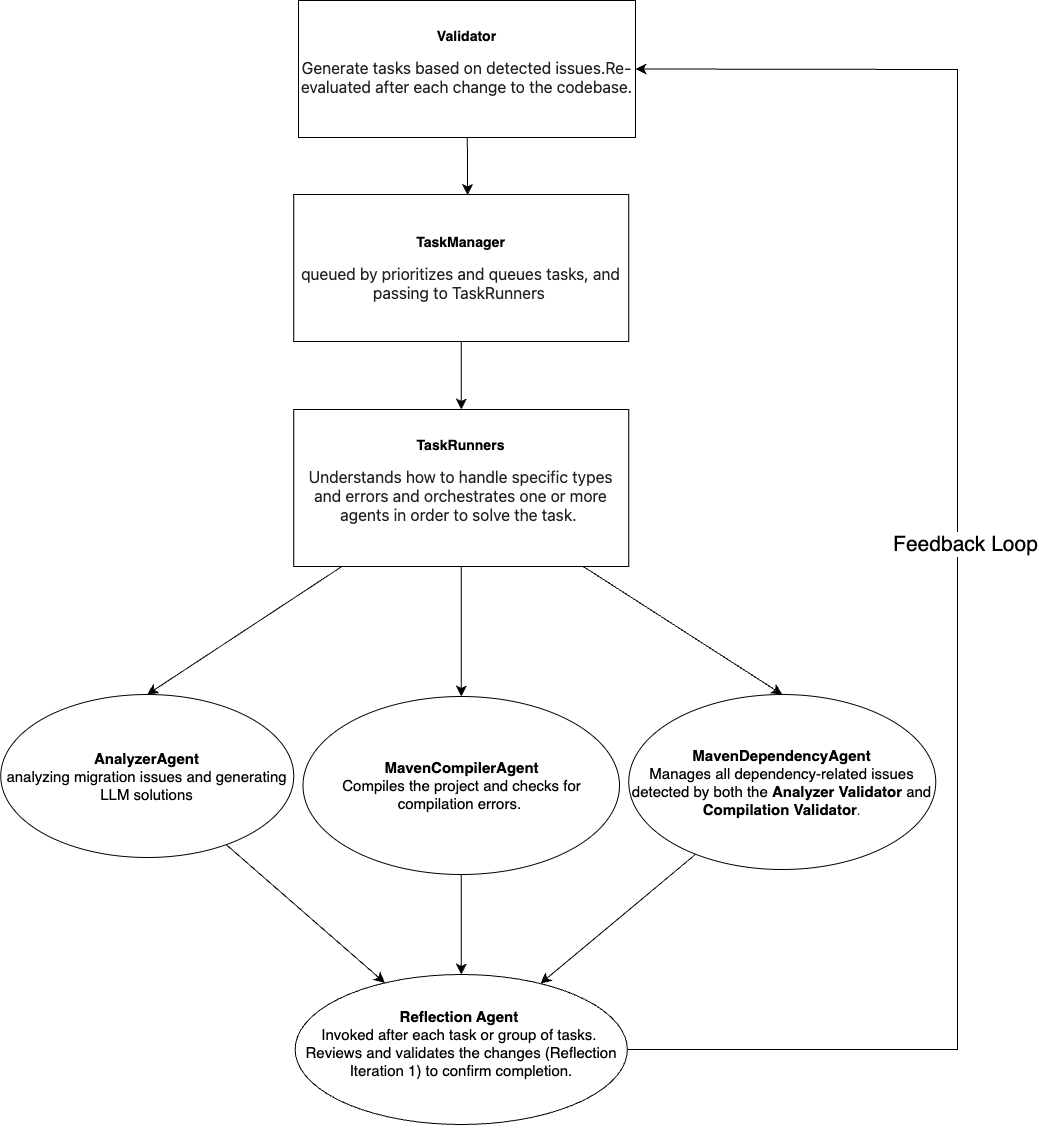

The diagram above was exported from draw.io. Its source (the exported page's mxGraphModel, read from the mxfile embedded in the PNG):
<mxGraphModel dx="1876" dy="1800" grid="0" gridSize="10" guides="1" tooltips="1" connect="1" arrows="1" fold="1" page="1" pageScale="1" pageWidth="850" pageHeight="1100" math="0" shadow="0">
  <root>
    <mxCell id="0" />
    <mxCell id="1" parent="0" />
    <mxCell id="tXcpQ_q78MIW5dWuTlhU-6" style="edgeStyle=none;curved=1;rounded=0;orthogonalLoop=1;jettySize=auto;html=1;fontSize=12;startSize=8;endSize=8;entryX=0.519;entryY=0.003;entryDx=0;entryDy=0;entryPerimeter=0;" edge="1" parent="1" source="tXcpQ_q78MIW5dWuTlhU-1" target="tXcpQ_q78MIW5dWuTlhU-7">
      <mxGeometry relative="1" as="geometry">
        <mxPoint x="93" y="-249" as="targetPoint" />
      </mxGeometry>
    </mxCell>
    <mxCell id="tXcpQ_q78MIW5dWuTlhU-1" value="&lt;h3&gt;&lt;b&gt;Validator&lt;/b&gt;&lt;/h3&gt;&lt;h3&gt;&lt;span style=&quot;color: light-dark(rgb(31, 35, 40), rgb(205, 208, 212)); font-family: -apple-system, &amp;quot;system-ui&amp;quot;, &amp;quot;Segoe UI&amp;quot;, &amp;quot;Noto Sans&amp;quot;, Helvetica, Arial, sans-serif, &amp;quot;Apple Color Emoji&amp;quot;, &amp;quot;Segoe UI Emoji&amp;quot;; font-size: 16px; text-align: left; background-color: transparent; font-weight: normal;&quot;&gt;Generate tasks based on detected issues.&lt;/span&gt;&lt;span style=&quot;background-color: transparent; color: light-dark(rgb(31, 35, 40), rgb(205, 208, 212)); font-family: -apple-system, &amp;quot;system-ui&amp;quot;, &amp;quot;Segoe UI&amp;quot;, &amp;quot;Noto Sans&amp;quot;, Helvetica, Arial, sans-serif, &amp;quot;Apple Color Emoji&amp;quot;, &amp;quot;Segoe UI Emoji&amp;quot;; font-size: 16px; font-weight: normal; text-align: left;&quot;&gt;Re-evaluated after each change to the codebase.&lt;/span&gt;&lt;/h3&gt;&lt;div&gt;&amp;nbsp;&lt;/div&gt;" style="rounded=0;whiteSpace=wrap;html=1;" vertex="1" parent="1">
      <mxGeometry x="-76" y="-440" width="337" height="137" as="geometry" />
    </mxCell>
    <mxCell id="tXcpQ_q78MIW5dWuTlhU-10" style="edgeStyle=none;curved=1;rounded=0;orthogonalLoop=1;jettySize=auto;html=1;fontSize=12;startSize=8;endSize=8;entryX=0.5;entryY=0;entryDx=0;entryDy=0;" edge="1" parent="1" source="tXcpQ_q78MIW5dWuTlhU-7" target="tXcpQ_q78MIW5dWuTlhU-11">
      <mxGeometry relative="1" as="geometry">
        <mxPoint x="92" y="435" as="targetPoint" />
      </mxGeometry>
    </mxCell>
    <mxCell id="tXcpQ_q78MIW5dWuTlhU-7" value="&lt;h3&gt;&lt;b&gt;TaskManager&lt;/b&gt;&lt;/h3&gt;&lt;h3&gt;&lt;span style=&quot;color: rgb(31, 35, 40); font-family: -apple-system, &amp;quot;system-ui&amp;quot;, &amp;quot;Segoe UI&amp;quot;, &amp;quot;Noto Sans&amp;quot;, Helvetica, Arial, sans-serif, &amp;quot;Apple Color Emoji&amp;quot;, &amp;quot;Segoe UI Emoji&amp;quot;; font-size: 16px; text-align: left; background-color: transparent; font-weight: normal;&quot;&gt;queued by prioritizes and queues tasks, and passing to TaskRunners&lt;/span&gt;&lt;span style=&quot;background-color: transparent; color: light-dark(rgb(0, 0, 0), rgb(255, 255, 255)); font-size: 12px; font-weight: normal;&quot;&gt;&amp;nbsp;&lt;/span&gt;&lt;/h3&gt;" style="rounded=0;whiteSpace=wrap;html=1;" vertex="1" parent="1">
      <mxGeometry x="-80.75" y="-246" width="335" height="147" as="geometry" />
    </mxCell>
    <mxCell id="tXcpQ_q78MIW5dWuTlhU-8" style="edgeStyle=none;curved=1;rounded=0;orthogonalLoop=1;jettySize=auto;html=1;entryX=0;entryY=0.5;entryDx=0;entryDy=0;fontSize=12;startSize=8;endSize=8;" edge="1" parent="1" source="tXcpQ_q78MIW5dWuTlhU-7" target="tXcpQ_q78MIW5dWuTlhU-7">
      <mxGeometry relative="1" as="geometry" />
    </mxCell>
    <mxCell id="tXcpQ_q78MIW5dWuTlhU-12" style="edgeStyle=none;curved=1;rounded=0;orthogonalLoop=1;jettySize=auto;html=1;fontSize=12;startSize=8;endSize=8;entryX=0.5;entryY=0;entryDx=0;entryDy=0;" edge="1" parent="1" source="tXcpQ_q78MIW5dWuTlhU-11" target="tXcpQ_q78MIW5dWuTlhU-15">
      <mxGeometry relative="1" as="geometry">
        <mxPoint x="702.5" y="240.5" as="targetPoint" />
      </mxGeometry>
    </mxCell>
    <mxCell id="tXcpQ_q78MIW5dWuTlhU-13" style="edgeStyle=none;curved=1;rounded=0;orthogonalLoop=1;jettySize=auto;html=1;fontSize=12;startSize=8;endSize=8;entryX=0.5;entryY=0;entryDx=0;entryDy=0;" edge="1" parent="1" source="tXcpQ_q78MIW5dWuTlhU-11" target="tXcpQ_q78MIW5dWuTlhU-20">
      <mxGeometry relative="1" as="geometry">
        <mxPoint x="441" y="835" as="targetPoint" />
      </mxGeometry>
    </mxCell>
    <mxCell id="tXcpQ_q78MIW5dWuTlhU-14" style="edgeStyle=none;curved=1;rounded=0;orthogonalLoop=1;jettySize=auto;html=1;fontSize=12;startSize=8;endSize=8;entryX=0.5;entryY=0;entryDx=0;entryDy=0;" edge="1" parent="1" source="tXcpQ_q78MIW5dWuTlhU-11" target="tXcpQ_q78MIW5dWuTlhU-19">
      <mxGeometry relative="1" as="geometry">
        <mxPoint x="84" y="843" as="targetPoint" />
      </mxGeometry>
    </mxCell>
    <mxCell id="tXcpQ_q78MIW5dWuTlhU-11" value="&lt;h3&gt;&lt;b&gt;TaskRunners&lt;/b&gt;&lt;/h3&gt;&lt;h3 style=&quot;&quot;&gt;&lt;font face=&quot;-apple-system, system-ui, Segoe UI, Noto Sans, Helvetica, Arial, sans-serif, Apple Color Emoji, Segoe UI Emoji&quot; color=&quot;#1f2328&quot;&gt;&lt;span style=&quot;font-size: 16px; font-weight: 400;&quot;&gt;Understands how to handle specific types and errors and orchestrates one or more agents in order to solve the task.&amp;nbsp;&lt;/span&gt;&lt;/font&gt;&lt;/h3&gt;&lt;div&gt;&amp;nbsp;&lt;/div&gt;" style="rounded=0;whiteSpace=wrap;html=1;align=center;" vertex="1" parent="1">
      <mxGeometry x="-80.75" y="-31" width="335" height="157" as="geometry" />
    </mxCell>
    <mxCell id="tXcpQ_q78MIW5dWuTlhU-16" style="edgeStyle=none;curved=1;rounded=0;orthogonalLoop=1;jettySize=auto;html=1;fontSize=12;startSize=8;endSize=8;" edge="1" parent="1" source="tXcpQ_q78MIW5dWuTlhU-15" target="tXcpQ_q78MIW5dWuTlhU-17">
      <mxGeometry relative="1" as="geometry">
        <mxPoint x="918.75" y="690" as="targetPoint" />
      </mxGeometry>
    </mxCell>
    <mxCell id="tXcpQ_q78MIW5dWuTlhU-15" value="&lt;div&gt;&lt;b&gt;&lt;font style=&quot;font-size: 15px;&quot;&gt;AnalyzerAgent&lt;/font&gt;&lt;/b&gt;&lt;/div&gt;&lt;div&gt;&lt;span style=&quot;background-color: transparent; color: light-dark(rgb(0, 0, 0), rgb(255, 255, 255)); font-size: 15px;&quot;&gt;analyzing migration issues and generating LLM solutions&lt;/span&gt;&lt;/div&gt;" style="ellipse;whiteSpace=wrap;html=1;" vertex="1" parent="1">
      <mxGeometry x="-373.75" y="254" width="293" height="163" as="geometry" />
    </mxCell>
    <mxCell id="tXcpQ_q78MIW5dWuTlhU-23" style="edgeStyle=none;curved=0;rounded=0;orthogonalLoop=1;jettySize=auto;html=1;fontSize=12;startSize=8;endSize=8;exitX=1;exitY=0.5;exitDx=0;exitDy=0;entryX=1;entryY=0.5;entryDx=0;entryDy=0;" edge="1" parent="1" source="tXcpQ_q78MIW5dWuTlhU-17" target="tXcpQ_q78MIW5dWuTlhU-1">
      <mxGeometry relative="1" as="geometry">
        <mxPoint x="385" y="-375" as="targetPoint" />
        <mxPoint x="232.25000000000045" y="1185.0000000000005" as="sourcePoint" />
        <Array as="points">
          <mxPoint x="583" y="609" />
          <mxPoint x="583" y="-371" />
        </Array>
      </mxGeometry>
    </mxCell>
    <mxCell id="tXcpQ_q78MIW5dWuTlhU-25" value="&lt;font style=&quot;font-size: 21px;&quot;&gt;Feedback Loop&lt;/font&gt;" style="edgeLabel;html=1;align=center;verticalAlign=middle;resizable=0;points=[];fontSize=12;" vertex="1" connectable="0" parent="tXcpQ_q78MIW5dWuTlhU-23">
      <mxGeometry x="0.0227" y="-7" relative="1" as="geometry">
        <mxPoint y="-1" as="offset" />
      </mxGeometry>
    </mxCell>
    <mxCell id="tXcpQ_q78MIW5dWuTlhU-17" value="&lt;font style=&quot;font-size: 15px;&quot;&gt;&lt;b&gt;Reflection Agent&amp;nbsp;&lt;/b&gt;&lt;/font&gt;&lt;div&gt;&lt;font style=&quot;font-size: 15px;&quot;&gt;Invoked after each task or group of tasks.&amp;nbsp;&lt;/font&gt;&lt;/div&gt;&lt;div&gt;&lt;span style=&quot;background-color: transparent; color: light-dark(rgb(0, 0, 0), rgb(255, 255, 255));&quot;&gt;&lt;font style=&quot;font-size: 15px;&quot;&gt;Reviews and validates the changes (Reflection Iteration 1) to confirm completion.&lt;/font&gt;&lt;/span&gt;&lt;/div&gt;&lt;div&gt;&lt;p data-end=&quot;1744&quot; data-start=&quot;1618&quot;&gt;&lt;/p&gt;&lt;/div&gt;" style="ellipse;whiteSpace=wrap;html=1;" vertex="1" parent="1">
      <mxGeometry x="-79.38" y="534" width="332.25" height="150" as="geometry" />
    </mxCell>
    <mxCell id="tXcpQ_q78MIW5dWuTlhU-21" style="edgeStyle=none;curved=1;rounded=0;orthogonalLoop=1;jettySize=auto;html=1;entryX=0.5;entryY=0;entryDx=0;entryDy=0;fontSize=12;startSize=8;endSize=8;" edge="1" parent="1" source="tXcpQ_q78MIW5dWuTlhU-19" target="tXcpQ_q78MIW5dWuTlhU-17">
      <mxGeometry relative="1" as="geometry" />
    </mxCell>
    <mxCell id="tXcpQ_q78MIW5dWuTlhU-19" value="&lt;div&gt;&lt;b&gt;&lt;font style=&quot;font-size: 15px;&quot;&gt;MavenCompilerAgent&lt;/font&gt;&lt;/b&gt;&lt;/div&gt;&lt;div&gt;&lt;span style=&quot;font-size: 15px; background-color: transparent; color: light-dark(rgb(0, 0, 0), rgb(255, 255, 255));&quot;&gt;Compiles the project and checks for compilation errors.&amp;nbsp;&lt;/span&gt;&lt;/div&gt;" style="ellipse;whiteSpace=wrap;html=1;" vertex="1" parent="1">
      <mxGeometry x="-71.5" y="256" width="316.5" height="178" as="geometry" />
    </mxCell>
    <mxCell id="tXcpQ_q78MIW5dWuTlhU-22" style="edgeStyle=none;curved=1;rounded=0;orthogonalLoop=1;jettySize=auto;html=1;fontSize=12;startSize=8;endSize=8;" edge="1" parent="1" source="tXcpQ_q78MIW5dWuTlhU-20" target="tXcpQ_q78MIW5dWuTlhU-17">
      <mxGeometry relative="1" as="geometry">
        <mxPoint x="406.25" y="1107.5" as="targetPoint" />
      </mxGeometry>
    </mxCell>
    <mxCell id="tXcpQ_q78MIW5dWuTlhU-20" value="&lt;div&gt;&lt;b&gt;&lt;font style=&quot;font-size: 15px;&quot;&gt;MavenDependencyAgent&lt;/font&gt;&lt;/b&gt;&lt;/div&gt;&lt;div&gt;&lt;font style=&quot;font-size: 15px;&quot;&gt;Manages all dependency-related issues detected by both the &lt;strong style=&quot;&quot; data-end=&quot;1337&quot; data-start=&quot;1315&quot;&gt;Analyzer Validator&lt;/strong&gt; and &lt;strong style=&quot;&quot; data-end=&quot;1367&quot; data-start=&quot;1342&quot;&gt;Compilation Validator&lt;/strong&gt;&lt;/font&gt;.&lt;/div&gt;" style="ellipse;whiteSpace=wrap;html=1;" vertex="1" parent="1">
      <mxGeometry x="254.25" y="254" width="307" height="175" as="geometry" />
    </mxCell>
  </root>
</mxGraphModel>